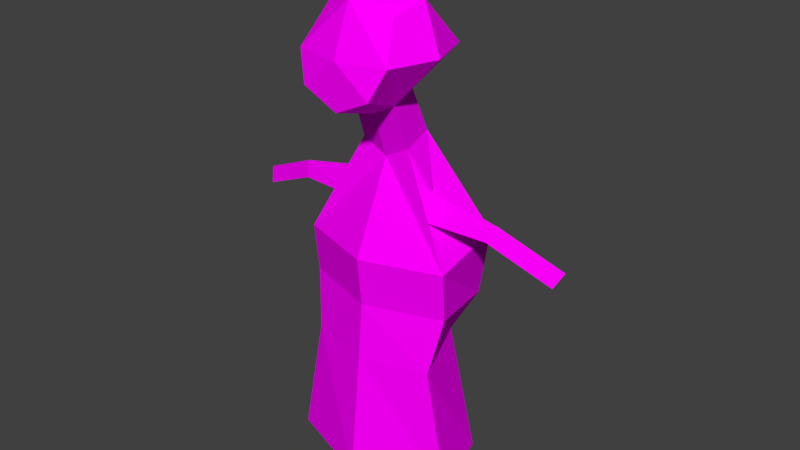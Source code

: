# Source: korkuncKari.blend  (saved by Blender 2.77.0; exported with 4.5.12 LTS)
import bpy
from mathutils import Matrix  # noqa: F401  (used for matrix-valued properties, if any)

bpy.ops.wm.read_factory_settings(use_empty=True)
scene = bpy.context.scene
scene.name = 'Scene'

# ---- collections
col_collection_1 = bpy.data.collections.new('Collection 1'); scene.collection.children.link(col_collection_1)

# ---- images (referenced by path relative to the original .blend; pixels are not part of the script)
import os
ASSET_DIR = os.environ.get("B2B_ASSET_DIR", "")  # directory of the original .blend (textures are referenced by path, not embedded)
HERE = os.path.dirname(os.path.abspath(__file__))  # packed textures are extracted next to this script under _unpacked/

def load_image(name, relpath, width, height, colorspace="sRGB"):
    """Load a texture the original file referenced (path relative to the .blend, or extracted next to this script)."""
    p = next((c for c in (os.path.join(HERE, relpath), os.path.join(ASSET_DIR, relpath)) if relpath and os.path.exists(c)), "")
    if p:
        img = bpy.data.images.load(p, check_existing=True)
        img.name = name
    else:  # same state as the original file: an image datablock whose file is absent (Cycles renders it pink)
        img = bpy.data.images.new(name, width, height)
        img.source = "FILE"
        img.filepath = "//" + (relpath or name)
    img.colorspace_settings.name = colorspace
    return img
img_colorpalette_jpg_001 = load_image('colorPalette.jpg.001', 'colorPalette.jpg', 1024, 1024, 'sRGB')

# ---- materials (node trees are filled in below, after node groups)
mat_material = bpy.data.materials.new('Material')
mat_material.alpha_threshold = 0.0
mat_material.roughness = 0.5
mat_material.line_color = (0.0, 0.0, 0.0, 1.0)

# ---- material node trees
mat_material.use_nodes = True; mat_material.node_tree.nodes.clear()
_N = mat_material.node_tree.nodes; _L = mat_material.node_tree.links
n0 = _N.new('ShaderNodeOutputMaterial'); n0.name = 'Material Output'; n0.location = (300, 300)
n1 = _N.new('ShaderNodeBsdfDiffuse'); n1.name = 'Diffuse BSDF'; n1.location = (10, 300)
n2 = _N.new('ShaderNodeTexCoord'); n2.name = 'Texture Coordinate'; n2.location = (120, 149)
n3 = _N.new('ShaderNodeTexImage'); n3.name = 'Image Texture'; n3.location = (367, 136)
n3.width = 140
n3.image = img_colorpalette_jpg_001
_L.new(n1.outputs[0], n0.inputs[0])
_L.new(n2.outputs[2], n3.inputs[0])
_L.new(n3.outputs[0], n1.inputs[0])
n0.is_active_output = True

# ---- world
world_world = bpy.data.worlds.new('World'); scene.world = world_world
world_world.color = (0.05088, 0.05088, 0.05088)
world_world.use_sun_shadow = False
world_world.sun_shadow_jitter_overblur = 0.0
world_world.cycles.sampling_method = 'NONE'
world_world.cycles.sample_map_resolution = 256

# ---- meshes
me_cube = bpy.data.meshes.new('Cube')
me_cube.from_pydata([(0.4031, -0.2835, 1.402), (0.1961, 0.2057, 0.9994), (0.2995, 0.3348, 1.702), (0.2995, 0.6048, 1.162), (0.2995, -0.1192, 1.6), (0.1457, -0.067, 1.05), (0.4031, 0.1197, 1.806), (0.4031, 0.5228, 1.402), (0.541, 0.1197, 1.402), (0.1584, -0.2272, 0.6819), (0.2131, 0.06923, 0.6271), (0.6199, -0.4618, -0.1285), (0.6613, 0.1967, -0.2331), (0.2875, -0.4171, -1.131), (0.5682, 0.2513, -1.131), (0.3729, -0.02975, 0.3061), (0.3761, -0.001859, 0.2995), (0.3798, -0.05793, 0.1084), (0.4078, 0.1028, 0.09874), (0.9543, -0.07304, 0.1659), (0.9537, -0.05648, 0.1616), (0.8904, -0.08977, 0.06733), (0.9008, 0.005669, 0.05306), (1.483, -0.1717, -0.07163), (1.482, -0.1552, -0.0759), (1.419, -0.1885, -0.1702), (1.429, -0.09303, -0.1844), (0.319, -0.2646, -1.327), (0.3761, 0.04894, -1.317), (0.1538, -0.3731, -1.355), (0.1538, 0.04894, -1.355), (0.4806, -0.02337, -2.272), (0.5039, 0.1044, -2.268), (0.4132, -0.06759, -2.284), (0.4132, 0.1044, -2.284), (0.4874, -0.5149, -0.7511), (0.6529, 0.1568, -0.6466), (-0.4031, -0.2835, 1.402), (-0.1961, 0.2057, 0.9994), (9.128e-08, -0.2228, 1.704), (9.128e-08, -0.1613, 0.9994), (-0.2995, 0.3348, 1.702), (-0.2995, 0.6048, 1.162), (-0.2995, -0.1192, 1.6), (-0.1457, -0.067, 1.05), (7.917e-08, 0.603, 1.019), (9.128e-08, 0.4509, 1.806), (-0.4031, 0.1197, 1.806), (-0.4031, 0.5228, 1.402), (9.128e-08, 0.6113, 1.402), (-0.541, 0.1197, 1.402), (9.128e-08, -0.2835, 1.402), (9.128e-08, 0.2057, 0.8988), (9.128e-08, 0.1197, 2.012), (-0.1584, -0.2272, 0.6819), (-0.2131, 0.06923, 0.6271), (9.884e-08, -0.3297, 0.6271), (9.884e-08, 0.06923, 0.5178), (-0.6199, -0.4618, -0.1285), (-0.6613, 0.1967, -0.2331), (1.285e-07, -0.8035, -0.1675), (9.128e-08, 0.4143, -0.2331), (-0.2875, -0.4171, -1.131), (-0.5682, 0.2513, -1.131), (8.55e-08, -0.6483, -1.131), (6.039e-08, 0.4176, -1.131), (-0.3729, -0.02975, 0.3061), (-0.3761, -0.001859, 0.2995), (-0.3798, -0.05793, 0.1084), (-0.4078, 0.1028, 0.09874), (-0.9543, -0.07304, 0.1659), (-0.9537, -0.05648, 0.1616), (-0.8904, -0.08977, 0.06733), (-0.9008, 0.005669, 0.05306), (-1.483, -0.1717, -0.07163), (-1.482, -0.1552, -0.0759), (-1.419, -0.1885, -0.1702), (-1.429, -0.09303, -0.1844), (-0.319, -0.2646, -1.327), (-0.3761, 0.04894, -1.317), (-0.1538, -0.3731, -1.355), (-0.1538, 0.04894, -1.355), (-0.4806, -0.02337, -2.272), (-0.5039, 0.1044, -2.268), (-0.4132, -0.06759, -2.284), (-0.4132, 0.1044, -2.284), (-0.4874, -0.5149, -0.7511), (-0.6529, 0.1568, -0.6466), (9.128e-08, 0.3745, -0.6466), (1.285e-07, -0.8054, -0.7122), (0.5526, -0.4171, -2.203), (0.7778, 0.2513, -2.203), (-0.5526, -0.4171, -2.203), (-0.7778, 0.2513, -2.203), (8.55e-08, -0.6483, -2.203), (4.273e-08, 0.5346, -2.203), (-1.165, -0.04368, -0.06568), (-1.155, -0.1391, -0.05141), (-1.219, -0.1224, 0.04711), (-1.218, -0.1058, 0.04284), (1.165, -0.04368, -0.06568), (1.155, -0.1391, -0.05141), (1.219, -0.1224, 0.04711), (1.218, -0.1058, 0.04284)], [], [(0, 51, 40, 5), (4, 39, 51, 0), (2, 6, 8, 7), (6, 4, 0, 8), (46, 2, 7, 49), (7, 8, 1, 3), (52, 45, 3, 1), (8, 0, 5, 1), (49, 7, 3, 45), (4, 6, 53, 39), (6, 2, 46, 53), (57, 10, 12, 61), (9, 56, 60, 11), (5, 40, 56, 9), (1, 5, 9, 10), (52, 1, 10, 57), (36, 35, 13, 14), (11, 12, 18, 17), (64, 65, 30, 29), (35, 89, 64, 13), (88, 36, 14, 65), (18, 16, 20, 22), (9, 11, 17, 15), (10, 9, 15, 16), (12, 10, 16, 18), (101, 100, 26, 25), (17, 18, 22, 21), (15, 17, 21, 19), (16, 15, 19, 20), (24, 23, 25, 26), (102, 101, 25, 23), (103, 102, 23, 24), (100, 103, 24, 26), (29, 30, 34, 33), (65, 14, 28, 30), (14, 13, 27, 28), (13, 64, 29, 27), (33, 34, 32, 31), (27, 29, 33, 31), (30, 28, 32, 34), (28, 27, 31, 32), (61, 12, 36, 88), (11, 60, 89, 35), (12, 11, 35, 36), (37, 44, 40, 51), (43, 37, 51, 39), (41, 48, 50, 47), (47, 50, 37, 43), (46, 49, 48, 41), (48, 42, 38, 50), (52, 38, 42, 45), (50, 38, 44, 37), (49, 45, 42, 48), (43, 39, 53, 47), (47, 53, 46, 41), (57, 61, 59, 55), (54, 58, 60, 56), (44, 54, 56, 40), (38, 55, 54, 44), (52, 57, 55, 38), (87, 63, 62, 86), (58, 68, 69, 59), (64, 80, 81, 65), (86, 62, 64, 89), (88, 65, 63, 87), (69, 73, 71, 67), (54, 66, 68, 58), (55, 67, 66, 54), (59, 69, 67, 55), (97, 76, 77, 96), (68, 72, 73, 69), (66, 70, 72, 68), (67, 71, 70, 66), (75, 77, 76, 74), (98, 74, 76, 97), (99, 75, 74, 98), (96, 77, 75, 99), (80, 84, 85, 81), (65, 81, 79, 63), (63, 79, 78, 62), (62, 78, 80, 64), (84, 82, 83, 85), (78, 82, 84, 80), (81, 85, 83, 79), (79, 83, 82, 78), (61, 88, 87, 59), (58, 86, 89, 60), (59, 87, 86, 58), (63, 93, 92, 62), (14, 91, 95, 65), (13, 90, 91, 14), (62, 64, 94, 92), (64, 94, 90, 13), (65, 95, 93, 63), (73, 96, 99, 71), (71, 99, 98, 70), (70, 98, 97, 72), (72, 97, 96, 73), (22, 20, 103, 100), (20, 19, 102, 103), (19, 21, 101, 102), (21, 22, 100, 101)])
_uv = me_cube.uv_layers.new(name='UVMap')
_uv.uv.foreach_set('vector', [0.1232, 0.01625, 0.124, 0.01632, 0.1237, 0.01746, 0.1234, 0.01716, 0.07255, 0.01765, 0.07322, 0.01749, 0.07316, 0.01853, 0.07238, 0.01847, 0.1254, 0.01988, 0.1258, 0.02035, 0.1254, 0.02101, 0.1247, 0.02022, 0.1231, 0.01447, 0.1233, 0.01544, 0.1232, 0.01625, 0.1227, 0.01574, 0.5015, 0.2356, 0.5015, 0.2367, 0.5009, 0.237, 0.5009, 0.2356, 0.1196, 0.02645, 0.1202, 0.02539, 0.1206, 0.02702, 0.1197, 0.02721, 0.1208, 0.02767, 0.12, 0.02819, 0.1197, 0.02721, 0.1206, 0.02702, 0.1202, 0.02539, 0.1211, 0.02505, 0.1211, 0.02661, 0.1206, 0.02702, 0.5017, 0.2392, 0.5022, 0.2402, 0.5017, 0.2405, 0.5011, 0.2401, 0.1233, 0.01544, 0.1231, 0.01447, 0.1239, 0.01387, 0.124, 0.01528, 0.1258, 0.02035, 0.1254, 0.01988, 0.1253, 0.01874, 0.1261, 0.01892, 0.9447, 0.01558, 0.9452, 0.01521, 0.9461, 0.01805, 0.9447, 0.01793, 0.9471, 0.01853, 0.9474, 0.01886, 0.9475, 0.02199, 0.9461, 0.02134, 0.4996, 0.234, 0.4999, 0.2343, 0.4999, 0.2357, 0.4995, 0.2353, 0.4993, 0.2338, 0.4996, 0.234, 0.4995, 0.2353, 0.4992, 0.2352, 0.4972, 0.231, 0.4976, 0.2307, 0.4976, 0.232, 0.4972, 0.2324, 0.9481, 0.02654, 0.9467, 0.02582, 0.9471, 0.02437, 0.9481, 0.02501, 0.9494, 0.02587, 0.9481, 0.0266, 0.9483, 0.02538, 0.9486, 0.02516, 0.9461, 0.02866, 0.9448, 0.02866, 0.9451, 0.02801, 0.9459, 0.02801, 0.9467, 0.02582, 0.9461, 0.02437, 0.9468, 0.02374, 0.9471, 0.02437, 0.9447, 0.01935, 0.9461, 0.01947, 0.9455, 0.02113, 0.9447, 0.02113, 0.9506, 0.02144, 0.9503, 0.02173, 0.9502, 0.01969, 0.9505, 0.01976, 0.949, 0.02374, 0.9494, 0.02587, 0.9486, 0.02516, 0.9486, 0.02496, 0.9485, 0.02419, 0.949, 0.02374, 0.9486, 0.02496, 0.9485, 0.02499, 0.9499, 0.0271, 0.9499, 0.03037, 0.9497, 0.02911, 0.9497, 0.0285, 0.5021, 0.2449, 0.5019, 0.2449, 0.5019, 0.2443, 0.5021, 0.2443, 0.9497, 0.0302, 0.9494, 0.0302, 0.9494, 0.02874, 0.9496, 0.02871, 0.9499, 0.0177, 0.9502, 0.01797, 0.95, 0.01957, 0.9498, 0.01964, 0.9485, 0.02499, 0.9486, 0.02496, 0.949, 0.02692, 0.9489, 0.02694, 0.502, 0.2439, 0.502, 0.2439, 0.5021, 0.2443, 0.5019, 0.2443, 0.5024, 0.2374, 0.5026, 0.2373, 0.5027, 0.2383, 0.5025, 0.2383, 0.5016, 0.2447, 0.5016, 0.2447, 0.5018, 0.2456, 0.5018, 0.2456, 0.503, 0.2356, 0.5028, 0.2355, 0.5029, 0.2345, 0.5031, 0.2346, 0.4983, 0.2448, 0.4975, 0.2448, 0.4976, 0.2419, 0.4979, 0.2419, 0.9447, 0.02113, 0.9455, 0.02113, 0.9455, 0.02181, 0.945, 0.02194, 0.9497, 0.0177, 0.949, 0.01759, 0.9491, 0.01688, 0.9495, 0.01707, 0.949, 0.01759, 0.9485, 0.0177, 0.9487, 0.0169, 0.9491, 0.01688, 0.4987, 0.244, 0.4987, 0.2446, 0.4985, 0.2446, 0.4986, 0.2442, 0.5016, 0.2337, 0.5012, 0.2337, 0.5015, 0.2307, 0.5017, 0.2307, 0.4975, 0.2388, 0.4979, 0.2386, 0.4982, 0.2418, 0.498, 0.2419, 0.502, 0.2339, 0.5016, 0.2337, 0.5017, 0.2307, 0.5018, 0.2308, 0.9447, 0.01793, 0.9461, 0.01805, 0.9461, 0.01947, 0.9447, 0.01935, 0.9461, 0.02134, 0.9475, 0.02199, 0.9473, 0.02374, 0.9462, 0.02342, 0.9481, 0.02722, 0.9467, 0.02721, 0.9467, 0.02582, 0.9481, 0.02654, 0.1247, 0.01639, 0.124, 0.01721, 0.1237, 0.01746, 0.124, 0.01632, 0.1245, 0.01553, 0.1247, 0.01639, 0.124, 0.01632, 0.124, 0.01528, 0.119, 0.01404, 0.1195, 0.01499, 0.1187, 0.01529, 0.1186, 0.01387, 0.1186, 0.01387, 0.1187, 0.01529, 0.1179, 0.01545, 0.1181, 0.01463, 0.5022, 0.2383, 0.5017, 0.2392, 0.5011, 0.2382, 0.5016, 0.2378, 0.1195, 0.01499, 0.1196, 0.01569, 0.1188, 0.0164, 0.1187, 0.01529, 0.1208, 0.02767, 0.1209, 0.02804, 0.1203, 0.02876, 0.12, 0.02819, 0.1187, 0.01529, 0.1188, 0.0164, 0.1183, 0.01636, 0.1179, 0.01545, 0.5017, 0.2392, 0.5011, 0.2401, 0.5009, 0.239, 0.5011, 0.2382, 0.1245, 0.01553, 0.124, 0.01528, 0.1239, 0.01387, 0.1246, 0.0146, 0.1261, 0.0177, 0.1261, 0.01892, 0.1253, 0.01874, 0.1256, 0.01791, 0.9447, 0.01558, 0.9447, 0.01793, 0.9434, 0.01805, 0.9443, 0.01521, 0.9477, 0.01859, 0.9485, 0.02155, 0.9475, 0.02199, 0.9474, 0.01886, 0.5001, 0.234, 0.5001, 0.2354, 0.4999, 0.2357, 0.4999, 0.2343, 0.495, 0.2332, 0.4949, 0.2345, 0.4942, 0.2345, 0.4944, 0.2332, 0.4972, 0.231, 0.4972, 0.2324, 0.4967, 0.232, 0.4968, 0.2307, 0.9431, 0.02218, 0.9431, 0.02367, 0.9421, 0.02383, 0.9417, 0.02282, 0.9417, 0.02079, 0.9424, 0.01963, 0.9427, 0.01959, 0.9431, 0.02078, 0.9494, 0.0271, 0.9496, 0.02627, 0.9505, 0.02625, 0.9506, 0.02707, 0.9417, 0.02282, 0.9421, 0.02383, 0.9417, 0.02381, 0.9409, 0.02259, 0.9447, 0.01935, 0.9447, 0.02113, 0.9439, 0.02113, 0.9434, 0.01947, 0.951, 0.01798, 0.9509, 0.01966, 0.9506, 0.01974, 0.9507, 0.0177, 0.9418, 0.01769, 0.9424, 0.01895, 0.9424, 0.01963, 0.9417, 0.02079, 0.9424, 0.01773, 0.9424, 0.01896, 0.9424, 0.01895, 0.9418, 0.01769, 0.9431, 0.02078, 0.9427, 0.01959, 0.9424, 0.01896, 0.9424, 0.01773, 0.5027, 0.2317, 0.5027, 0.2307, 0.5029, 0.2307, 0.5029, 0.2317, 0.9502, 0.01751, 0.9502, 0.01589, 0.9504, 0.01589, 0.9505, 0.01751, 0.9498, 0.01769, 0.9497, 0.01577, 0.95, 0.01588, 0.9502, 0.01752, 0.9505, 0.01727, 0.9505, 0.01545, 0.9505, 0.01544, 0.9506, 0.01728, 0.4987, 0.2443, 0.4989, 0.244, 0.4989, 0.2444, 0.4987, 0.2443, 0.5023, 0.2316, 0.5024, 0.2307, 0.5026, 0.2308, 0.5025, 0.2318, 0.5029, 0.2315, 0.503, 0.2307, 0.503, 0.2307, 0.503, 0.2315, 0.5034, 0.2375, 0.5035, 0.2385, 0.5033, 0.2385, 0.5032, 0.2376, 0.502, 0.2431, 0.5027, 0.2408, 0.5031, 0.2408, 0.5029, 0.2431, 0.9447, 0.02113, 0.9444, 0.02194, 0.944, 0.02181, 0.9439, 0.02113, 0.9431, 0.02367, 0.943, 0.02433, 0.9423, 0.02451, 0.9421, 0.02383, 0.9421, 0.02383, 0.9423, 0.02451, 0.942, 0.02457, 0.9417, 0.02381, 0.5027, 0.2408, 0.5028, 0.2406, 0.5031, 0.2406, 0.5031, 0.2408, 0.4948, 0.2413, 0.4956, 0.2444, 0.4954, 0.2445, 0.4945, 0.2414, 0.4969, 0.2388, 0.4963, 0.2419, 0.4961, 0.2418, 0.4964, 0.2386, 0.4954, 0.2411, 0.4958, 0.2444, 0.4956, 0.2444, 0.4948, 0.2413, 0.9447, 0.01793, 0.9447, 0.01935, 0.9434, 0.01947, 0.9434, 0.01805, 0.9417, 0.02079, 0.9417, 0.02282, 0.9409, 0.02259, 0.9408, 0.02076, 0.9431, 0.02078, 0.9431, 0.02218, 0.9417, 0.02282, 0.9417, 0.02079, 0.9431, 0.02367, 0.9431, 0.02367, 0.9421, 0.02383, 0.9421, 0.02383, 0.9455, 0.02113, 0.9455, 0.02113, 0.9447, 0.02113, 0.9447, 0.02113, 0.9471, 0.02437, 0.9471, 0.02437, 0.9481, 0.02501, 0.9481, 0.02501, 0.9421, 0.02383, 0.9417, 0.02381, 0.9417, 0.02381, 0.9421, 0.02383, 0.9468, 0.02374, 0.9468, 0.02374, 0.9471, 0.02437, 0.9471, 0.02437, 0.9447, 0.02113, 0.9447, 0.02113, 0.9439, 0.02113, 0.9439, 0.02113, 0.9509, 0.01966, 0.9509, 0.02066, 0.9507, 0.02073, 0.9506, 0.01974, 0.9505, 0.01545, 0.9505, 0.01466, 0.9505, 0.01466, 0.9505, 0.01544, 0.9497, 0.01577, 0.9498, 0.01482, 0.9501, 0.01494, 0.95, 0.01588, 0.9502, 0.01589, 0.9503, 0.01488, 0.9505, 0.01489, 0.9504, 0.01589, 0.9505, 0.01976, 0.9502, 0.01969, 0.9503, 0.01869, 0.9506, 0.01877, 0.9489, 0.02694, 0.949, 0.02692, 0.9492, 0.02785, 0.9491, 0.02787, 0.9498, 0.01964, 0.95, 0.01957, 0.9501, 0.0205, 0.9499, 0.02057, 0.9496, 0.02871, 0.9494, 0.02874, 0.9494, 0.02811, 0.9496, 0.02807])
me_cube.materials.append(mat_material)
me_cube.use_remesh_preserve_volume = False
me_cube.use_remesh_preserve_attributes = False
me_cube.use_mirror_vertex_groups = False
me_cube.update()
arm_armature_001 = bpy.data.armatures.new('Armature.001')  # bones are not reproduced

# ---- objects
ob_armature = bpy.data.objects.new('Armature', arm_armature_001)
ob_korkunckari = bpy.data.objects.new('korkuncKari', me_cube)

# ---- transforms, parenting, visibility, modifiers, constraints
ob_armature.location = (0.0, 0.0, 0.2786)
ob_armature.scale = (0.663, 0.663, 0.663)
ob_armature.hide_viewport = True
ob_armature.show_in_front = True
ob_armature.lineart.crease_threshold = 0.0
ob_korkunckari.parent = ob_armature
ob_korkunckari.matrix_parent_inverse = Matrix(((1.508, 0.0, 0.0, 0.0), (0.0, 1.508, 0.0, 0.0), (0.0, 0.0, 1.508, -0.4203), (0.0, 0.0, 0.0, 1.0)))
ob_korkunckari.location = (7.05e-08, 0.0528, 1.02)
ob_korkunckari.rotation_euler = (0.0, -0.0, 3.142)
ob_korkunckari.scale = (0.417, 0.417, 0.417)
ob_korkunckari.lock_rotations_4d = False
ob_korkunckari.empty_display_type = 'ARROWS'
ob_korkunckari.lineart.crease_threshold = 0.0
_vg = ob_korkunckari.vertex_groups.new(name='Torso')
for _i, _w in zip([11, 12, 13, 14, 17, 18, 27, 29, 30, 35, 36, 58, 59, 60, 61, 62, 63, 64, 65, 68, 69, 78, 80, 81, 86, 87, 88, 89, 90, 91, 92, 93, 94, 95], [0.7512, 0.4633, 0.5914, 0.03864, 0.06794, 0.08897, 0.1261, 0.1799, 0.0629, 0.8784, 0.7201, 0.7525, 0.4652, 0.8549, 0.5022, 0.5966, 0.07161, 0.6313, 0.7032, 0.07251, 0.09252, 0.1323, 0.1863, 0.07396, 0.8796, 0.7244, 0.8442, 0.8934, 0.5914, 0.03864, 0.5966, 0.07161, 0.6313, 0.7032]): _vg.add([_i], _w, 'REPLACE')
_vg = ob_korkunckari.vertex_groups.new(name='Chest')
for _i, _w in zip([12, 18, 36, 59, 61, 69, 87, 88], [0.3249, 0.04902, 0.08668, 0.3255, 0.442, 0.0511, 0.08695, 0.0666]): _vg.add([_i], _w, 'REPLACE')
_vg = ob_korkunckari.vertex_groups.new(name='Arm.R')
for _i, _w in zip([55, 58, 59, 60, 66, 67, 68, 69, 70, 71, 72, 73, 86, 87, 96, 97, 98, 99], [0.03194, 0.2337, 0.2424, 0.0377, 0.9431, 0.9464, 0.8965, 0.8442, 0.9874, 0.9883, 0.9946, 0.9984, 0.03724, 0.05696, 0.4992, 0.4973, 0.4937, 0.4941]): _vg.add([_i], _w, 'REPLACE')
_vg = ob_korkunckari.vertex_groups.new(name='Hand.R')
for _i, _w in zip([74, 75, 76, 77, 96, 97, 98, 99], [0.985, 0.9823, 0.9804, 0.9888, 0.4944, 0.4902, 0.4925, 0.4911]): _vg.add([_i], _w, 'REPLACE')
_vg = ob_korkunckari.vertex_groups.new(name='Neck')
for _i, _w in zip([1, 3, 9, 10, 15, 16, 38, 40, 42, 45, 52, 54, 55, 56, 57, 60, 66, 67], [0.03143, 0.02366, 0.9646, 0.9507, 0.04506, 0.03875, 0.03142, 0.02592, 0.02365, 0.01799, 0.124, 0.9646, 0.9505, 0.9616, 0.9984, 0.01976, 0.03842, 0.03166]): _vg.add([_i], _w, 'REPLACE')
_vg = ob_korkunckari.vertex_groups.new(name='Head')
for _i, _w in zip([0, 1, 2, 3, 4, 5, 6, 7, 8, 37, 38, 39, 40, 41, 42, 43, 44, 45, 46, 47, 48, 49, 50, 51, 52, 53], [0.9963, 0.9575, 0.9977, 0.9616, 0.9982, 0.9777, 0.9986, 0.9912, 0.9938, 0.9963, 0.9575, 0.9989, 0.9608, 0.9977, 0.9616, 0.9982, 0.9777, 0.9646, 0.9986, 0.9986, 0.9912, 0.9918, 0.9938, 0.9951, 0.8712, 0.9995]): _vg.add([_i], _w, 'REPLACE')
_vg = ob_korkunckari.vertex_groups.new(name='Arm.L')
for _i, _w in zip([10, 11, 12, 15, 16, 17, 18, 19, 20, 21, 22, 35, 36, 60, 100, 101, 102, 103], [0.03157, 0.2352, 0.2442, 0.9396, 0.9426, 0.9024, 0.8485, 0.9869, 0.9879, 0.9948, 0.9989, 0.03776, 0.05726, 0.03827, 0.4994, 0.4974, 0.4934, 0.4939]): _vg.add([_i], _w, 'REPLACE')
_vg = ob_korkunckari.vertex_groups.new(name='Hand.L')
for _i, _w in zip([23, 24, 25, 26, 100, 101, 102, 103], [0.9875, 0.9851, 0.9831, 0.9916, 0.4958, 0.4915, 0.4937, 0.4926]): _vg.add([_i], _w, 'REPLACE')
_vg = ob_korkunckari.vertex_groups.new(name='UpperLeg.R')
for _i, _w in zip([13, 29, 62, 63, 64, 65, 78, 79, 80, 81, 86, 87, 88, 89, 90, 92, 93, 94, 95], [0.03073, 0.0164, 0.3503, 0.9156, 0.1771, 0.1428, 0.821, 0.9979, 0.7593, 0.8928, 0.06059, 0.1363, 0.02298, 0.01979, 0.03073, 0.3503, 0.9156, 0.1771, 0.1428]): _vg.add([_i], _w, 'REPLACE')
_vg = ob_korkunckari.vertex_groups.new(name='LowerLeg.R')
for _i, _w in zip([78, 82, 83, 84, 85], [0.008732, 0.9896, 0.9977, 0.9764, 0.9972]): _vg.add([_i], _w, 'REPLACE')
_vg = ob_korkunckari.vertex_groups.new(name='UpperLeg.L')
for _i, _w in zip([13, 14, 27, 28, 29, 30, 35, 36, 62, 64, 65, 80, 88, 89, 90, 91, 92, 94, 95], [0.3572, 0.9479, 0.8293, 0.9962, 0.7685, 0.909, 0.06198, 0.1412, 0.03338, 0.1801, 0.1478, 0.01982, 0.02576, 0.02116, 0.3572, 0.9479, 0.03338, 0.1801, 0.1478]): _vg.add([_i], _w, 'REPLACE')
_vg = ob_korkunckari.vertex_groups.new(name='LowerLeg.L')
for _i, _w in zip([27, 31, 32, 33, 34], [0.007023, 0.9901, 0.9964, 0.9782, 0.9981]): _vg.add([_i], _w, 'REPLACE')
_vg = ob_korkunckari.vertex_groups.new(name='Floor')
_m = ob_korkunckari.modifiers.new('Armature', 'ARMATURE')
_m.object = ob_armature

# ---- collection membership
col_collection_1.objects.link(ob_armature)
col_collection_1.objects.link(ob_korkunckari)

# ---- scene / render settings (as saved in the file)
scene.frame_start = 1; scene.frame_end = 250; scene.frame_set(0)
scene.render.engine = 'CYCLES'
scene.render.resolution_percentage = 50
scene.render.dither_intensity = 0.0
scene.cycles.use_denoising = False
scene.cycles.samples = 10
scene.cycles.sampling_pattern = 'TABULATED_SOBOL'
scene.cycles.light_sampling_threshold = 0.0
scene.cycles.use_adaptive_sampling = False
scene.cycles.use_light_tree = False
scene.cycles.blur_glossy = 0.0
scene.cycles.pixel_filter_type = 'GAUSSIAN'
scene.cycles.sample_clamp_indirect = 0.0
scene.view_settings.view_transform = 'Standard'
bpy.context.view_layer.update()

# ---- added for rendering (the .blend has no active camera and no usable light): camera, sun
cam_auto = bpy.data.cameras.new('AutoCamera')
cam_auto.lens = 50.0
cam_auto.sensor_width = 36.0
cam_auto.clip_end = 1000.0
ob_auto_camera = bpy.data.objects.new('AutoCamera', cam_auto)
scene.collection.objects.link(ob_auto_camera)
ob_auto_camera.location = (2.08709, -2.41125, 2.63305)
ob_auto_camera.rotation_euler = (1.09748, -7.21219e-08, 0.694738)
scene.camera = ob_auto_camera
light_auto_sun = bpy.data.lights.new('AutoSun', 'SUN')
light_auto_sun.energy = 3.0
light_auto_sun.angle = 0.0523599
ob_auto_sun = bpy.data.objects.new('AutoSun', light_auto_sun)
scene.collection.objects.link(ob_auto_sun)
ob_auto_sun.rotation_euler = (0.872665, 0.174533, 0.523599)
bpy.context.view_layer.update()
